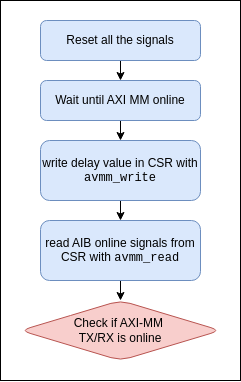

The diagram above was exported from draw.io. Its source (the exported page's mxGraphModel, read from the mxfile embedded in the PNG):
<mxGraphModel dx="312" dy="1223" grid="1" gridSize="10" guides="1" tooltips="1" connect="1" arrows="1" fold="1" page="1" pageScale="1" pageWidth="850" pageHeight="1100" background="#ffffff" math="0" shadow="0">
  <root>
    <mxCell id="0" />
    <mxCell id="1" parent="0" />
    <mxCell id="11" value="" style="rounded=0;whiteSpace=wrap;html=1;" vertex="1" parent="1">
      <mxGeometry x="240" y="60" width="240" height="380" as="geometry" />
    </mxCell>
    <mxCell id="4" value="" style="edgeStyle=none;html=1;" edge="1" parent="1" source="2" target="3">
      <mxGeometry relative="1" as="geometry" />
    </mxCell>
    <mxCell id="2" value="Reset all the signals" style="rounded=1;whiteSpace=wrap;html=1;fillColor=#dae8fc;strokeColor=#6c8ebf;" vertex="1" parent="1">
      <mxGeometry x="280" y="80" width="160" height="40" as="geometry" />
    </mxCell>
    <mxCell id="6" value="" style="edgeStyle=none;html=1;" edge="1" parent="1" source="3" target="5">
      <mxGeometry relative="1" as="geometry" />
    </mxCell>
    <mxCell id="3" value="Wait until AXI MM online" style="rounded=1;whiteSpace=wrap;html=1;fillColor=#dae8fc;strokeColor=#6c8ebf;" vertex="1" parent="1">
      <mxGeometry x="280" y="140" width="160" height="40" as="geometry" />
    </mxCell>
    <mxCell id="8" value="" style="edgeStyle=none;html=1;" edge="1" parent="1" source="5" target="7">
      <mxGeometry relative="1" as="geometry" />
    </mxCell>
    <mxCell id="5" value="write delay value in CSR with &lt;font face=&quot;Courier New&quot;&gt;avmm_write&lt;/font&gt;" style="rounded=1;whiteSpace=wrap;html=1;fillColor=#dae8fc;strokeColor=#6c8ebf;" vertex="1" parent="1">
      <mxGeometry x="280" y="200" width="160" height="60" as="geometry" />
    </mxCell>
    <mxCell id="10" value="" style="edgeStyle=none;html=1;" edge="1" parent="1" source="7" target="9">
      <mxGeometry relative="1" as="geometry" />
    </mxCell>
    <mxCell id="7" value="read AIB online signals from CSR with &lt;font face=&quot;Courier New&quot;&gt;avmm_read&lt;/font&gt;" style="rounded=1;whiteSpace=wrap;html=1;fillColor=#dae8fc;strokeColor=#6c8ebf;" vertex="1" parent="1">
      <mxGeometry x="280" y="280" width="160" height="60" as="geometry" />
    </mxCell>
    <mxCell id="9" value="Check if AXI-MM&amp;nbsp;&lt;div&gt;TX/RX is online&lt;/div&gt;" style="rhombus;whiteSpace=wrap;html=1;rounded=1;fillColor=#f8cecc;strokeColor=#b85450;" vertex="1" parent="1">
      <mxGeometry x="260" y="360" width="200" height="60" as="geometry" />
    </mxCell>
  </root>
</mxGraphModel>